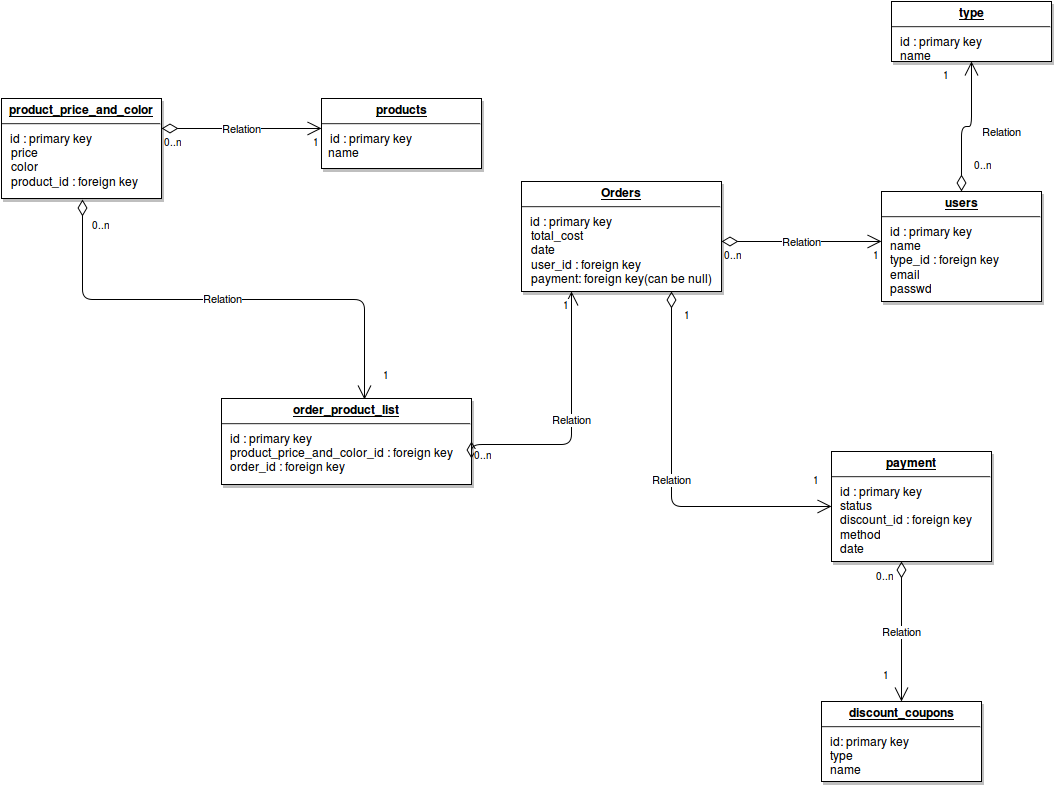

The diagram above was exported from draw.io. Its source (the exported page's mxGraphModel, read from the mxfile embedded in the PNG):
<mxGraphModel dx="1049" dy="1430" grid="1" gridSize="10" guides="1" tooltips="1" connect="1" arrows="1" fold="1" page="0" pageScale="1" pageWidth="826" pageHeight="1169" background="#ffffff" math="0" shadow="0">
  <root>
    <mxCell id="0" style=";html=1;" />
    <mxCell id="1" style=";html=1;" parent="0" />
    <mxCell id="161" value="Relation" style="endArrow=open;html=1;endSize=12;startArrow=diamondThin;startSize=14;startFill=0;edgeStyle=orthogonalEdgeStyle;entryX=0.5;entryY=1;exitX=0.569;exitY=0;exitPerimeter=0;flipV=1;flipH=1;" parent="1" source="153" target="130" edge="1">
      <mxGeometry relative="1" as="geometry">
        <mxPoint x="460" y="-143" as="sourcePoint" />
        <mxPoint x="620" y="-143" as="targetPoint" />
        <Array as="points">
          <mxPoint x="542" y="-143" />
          <mxPoint x="260" y="-143" />
        </Array>
      </mxGeometry>
    </mxCell>
    <mxCell id="162" value="0..n" style="resizable=0;html=1;align=left;verticalAlign=top;labelBackgroundColor=#ffffff;fontSize=10;" parent="161" connectable="0" vertex="1">
      <mxGeometry x="-1" relative="1" as="geometry">
        <mxPoint x="-274" y="-187" as="offset" />
      </mxGeometry>
    </mxCell>
    <mxCell id="163" value="1" style="resizable=0;html=1;align=right;verticalAlign=top;labelBackgroundColor=#ffffff;fontSize=10;" parent="161" connectable="0" vertex="1">
      <mxGeometry x="1" relative="1" as="geometry">
        <mxPoint x="310" y="163" as="offset" />
      </mxGeometry>
    </mxCell>
    <mxCell id="130" value="&lt;p style=&quot;margin: 0px ; margin-top: 4px ; text-align: center ; text-decoration: underline&quot; align=&quot;center&quot;&gt;&lt;strong&gt;product_price_and_color&lt;br&gt;&lt;/strong&gt;&lt;/p&gt;&lt;hr&gt;&lt;p style=&quot;margin: 0px ; margin-left: 8px&quot;&gt;id : primary key&lt;br&gt;&lt;/p&gt;&amp;nbsp;&amp;nbsp; price&lt;br&gt;&amp;nbsp;&amp;nbsp; color&lt;br&gt;&amp;nbsp;&amp;nbsp; product_id : foreign key&lt;br&gt;&amp;nbsp;&amp;nbsp; &lt;br&gt;&amp;nbsp;&lt;br&gt;" style="verticalAlign=top;align=left;overflow=fill;fontSize=12;fontFamily=Helvetica;html=1;strokeColor=#000000;shadow=1;fillColor=#FFFFFF;fontColor=#000000;" parent="1" vertex="1">
      <mxGeometry x="180" y="-343" width="160" height="100" as="geometry" />
    </mxCell>
    <mxCell id="131" value="&lt;p style=&quot;margin: 0px ; margin-top: 4px ; text-align: center ; text-decoration: underline&quot;&gt;&lt;b&gt;products&lt;/b&gt;&lt;br&gt;&lt;/p&gt;&lt;hr&gt;&lt;p style=&quot;margin: 0px ; margin-left: 8px&quot;&gt;id : primary key&lt;br&gt;&lt;/p&gt;&amp;nbsp; name&lt;br&gt;" style="verticalAlign=top;align=left;overflow=fill;fontSize=12;fontFamily=Helvetica;html=1;strokeColor=#000000;shadow=1;fillColor=#FFFFFF;fontColor=#000000;" parent="1" vertex="1">
      <mxGeometry x="500" y="-343" width="160" height="70" as="geometry" />
    </mxCell>
    <mxCell id="142" value="Relation" style="endArrow=open;html=1;endSize=12;startArrow=diamondThin;startSize=14;startFill=0;edgeStyle=orthogonalEdgeStyle;" parent="1" edge="1">
      <mxGeometry relative="1" as="geometry">
        <mxPoint x="340" y="-313" as="sourcePoint" />
        <mxPoint x="500" y="-313" as="targetPoint" />
      </mxGeometry>
    </mxCell>
    <mxCell id="143" value="0..n" style="resizable=0;html=1;align=left;verticalAlign=top;labelBackgroundColor=#ffffff;fontSize=10;" parent="142" connectable="0" vertex="1">
      <mxGeometry x="-1" relative="1" as="geometry" />
    </mxCell>
    <mxCell id="144" value="1" style="resizable=0;html=1;align=right;verticalAlign=top;labelBackgroundColor=#ffffff;fontSize=10;" parent="142" connectable="0" vertex="1">
      <mxGeometry x="1" relative="1" as="geometry" />
    </mxCell>
    <mxCell id="145" value="&lt;p style=&quot;margin: 0px ; margin-top: 4px ; text-align: center ; text-decoration: underline&quot;&gt;&lt;strong&gt;users&lt;br&gt;&lt;/strong&gt;&lt;/p&gt;&lt;hr&gt;&lt;p style=&quot;margin: 0px ; margin-left: 8px&quot;&gt;id : primary key&lt;br&gt;&lt;/p&gt;&lt;p style=&quot;margin: 0px ; margin-left: 8px&quot;&gt;name&lt;br&gt;&lt;/p&gt;&lt;p style=&quot;margin: 0px ; margin-left: 8px&quot;&gt;type_id : foreign key&lt;br&gt;&lt;/p&gt;&lt;p style=&quot;margin: 0px ; margin-left: 8px&quot;&gt;email&lt;br&gt;&lt;/p&gt;&lt;p style=&quot;margin: 0px ; margin-left: 8px&quot;&gt;passwd&lt;/p&gt;&lt;br&gt;" style="verticalAlign=top;align=left;overflow=fill;fontSize=12;fontFamily=Helvetica;html=1;strokeColor=#000000;shadow=1;fillColor=#FFFFFF;fontColor=#000000;" parent="1" vertex="1">
      <mxGeometry x="1060" y="-250" width="160" height="110" as="geometry" />
    </mxCell>
    <mxCell id="146" value="&lt;p style=&quot;margin: 0px ; margin-top: 4px ; text-align: center ; text-decoration: underline&quot;&gt;&lt;strong&gt;Orders&lt;br&gt;&lt;/strong&gt;&lt;/p&gt;&lt;hr&gt;&lt;p style=&quot;margin: 0px ; margin-left: 8px&quot;&gt;id : primary key&lt;br&gt;&lt;/p&gt;&amp;nbsp;&amp;nbsp; total_cost&lt;br&gt;&amp;nbsp;&amp;nbsp; date&lt;br&gt;&amp;nbsp;&amp;nbsp; user_id : foreign key&lt;br&gt;&amp;nbsp;&amp;nbsp; payment: foreign key(can be null)&lt;br&gt;" style="verticalAlign=top;align=left;overflow=fill;fontSize=12;fontFamily=Helvetica;html=1;strokeColor=#000000;shadow=1;fillColor=#FFFFFF;fontColor=#000000;" parent="1" vertex="1">
      <mxGeometry x="700" y="-260" width="200" height="110" as="geometry" />
    </mxCell>
    <mxCell id="150" value="Relation" style="endArrow=open;html=1;endSize=12;startArrow=diamondThin;startSize=14;startFill=0;edgeStyle=orthogonalEdgeStyle;" parent="1" edge="1">
      <mxGeometry relative="1" as="geometry">
        <mxPoint x="900" y="-200" as="sourcePoint" />
        <mxPoint x="1060" y="-200" as="targetPoint" />
      </mxGeometry>
    </mxCell>
    <mxCell id="151" value="0..n" style="resizable=0;html=1;align=left;verticalAlign=top;labelBackgroundColor=#ffffff;fontSize=10;" parent="150" connectable="0" vertex="1">
      <mxGeometry x="-1" relative="1" as="geometry" />
    </mxCell>
    <mxCell id="152" value="1" style="resizable=0;html=1;align=right;verticalAlign=top;labelBackgroundColor=#ffffff;fontSize=10;" parent="150" connectable="0" vertex="1">
      <mxGeometry x="1" relative="1" as="geometry" />
    </mxCell>
    <mxCell id="153" value="&lt;p style=&quot;margin: 0px ; margin-top: 4px ; text-align: center ; text-decoration: underline&quot;&gt;&lt;strong&gt;order_product_list&lt;br&gt;&lt;/strong&gt;&lt;/p&gt;&lt;hr&gt;&lt;p style=&quot;margin: 0px ; margin-left: 8px&quot;&gt;id : primary key&lt;br&gt;&lt;/p&gt;&lt;p style=&quot;margin: 0px ; margin-left: 8px&quot;&gt;product_price_and_color_id : foreign key&lt;br&gt;&lt;/p&gt;&lt;p style=&quot;margin: 0px ; margin-left: 8px&quot;&gt;order_id : foreign key&lt;/p&gt;" style="verticalAlign=top;align=left;overflow=fill;fontSize=12;fontFamily=Helvetica;html=1;strokeColor=#000000;shadow=1;fillColor=#FFFFFF;fontColor=#000000;" parent="1" vertex="1">
      <mxGeometry x="400" y="-43" width="250" height="86" as="geometry" />
    </mxCell>
    <mxCell id="164" value="Relation" style="endArrow=open;html=1;endSize=12;startArrow=diamondThin;startSize=14;startFill=0;edgeStyle=orthogonalEdgeStyle;entryX=0.25;entryY=1;exitX=1;exitY=0.5;" parent="1" source="153" target="146" edge="1">
      <mxGeometry relative="1" as="geometry">
        <mxPoint x="650" y="3" as="sourcePoint" />
        <mxPoint x="810" y="3" as="targetPoint" />
        <Array as="points">
          <mxPoint x="650" y="3" />
          <mxPoint x="750" y="3" />
        </Array>
      </mxGeometry>
    </mxCell>
    <mxCell id="165" value="0..n" style="resizable=0;html=1;align=left;verticalAlign=top;labelBackgroundColor=#ffffff;fontSize=10;" parent="164" connectable="0" vertex="1">
      <mxGeometry x="-1" relative="1" as="geometry" />
    </mxCell>
    <mxCell id="166" value="1" style="resizable=0;html=1;align=right;verticalAlign=top;labelBackgroundColor=#ffffff;fontSize=10;" parent="164" connectable="0" vertex="1">
      <mxGeometry x="1" relative="1" as="geometry" />
    </mxCell>
    <mxCell id="167" value="&lt;p style=&quot;margin: 0px ; margin-top: 4px ; text-align: center ; text-decoration: underline&quot;&gt;&lt;strong&gt;payment&lt;br&gt;&lt;/strong&gt;&lt;/p&gt;&lt;hr&gt;&lt;p style=&quot;margin: 0px ; margin-left: 8px&quot;&gt;id : primary key&lt;br&gt;&lt;/p&gt;&lt;p style=&quot;margin: 0px ; margin-left: 8px&quot;&gt;status&lt;br&gt;&lt;/p&gt;&lt;p style=&quot;margin: 0px ; margin-left: 8px&quot;&gt;discount_id : foreign key&lt;br&gt;&lt;/p&gt;&lt;p style=&quot;margin: 0px ; margin-left: 8px&quot;&gt;method&lt;br&gt;&lt;/p&gt;&lt;p style=&quot;margin: 0px ; margin-left: 8px&quot;&gt;date&lt;br&gt;&lt;/p&gt;" style="verticalAlign=top;align=left;overflow=fill;fontSize=12;fontFamily=Helvetica;html=1;strokeColor=#000000;shadow=1;fillColor=#FFFFFF;fontColor=#000000;" parent="1" vertex="1">
      <mxGeometry x="1010" y="10" width="160" height="110" as="geometry" />
    </mxCell>
    <mxCell id="176" value="&lt;p style=&quot;margin: 0px ; margin-top: 4px ; text-align: center ; text-decoration: underline&quot;&gt;&lt;strong&gt;discount_coupons&lt;br&gt;&lt;/strong&gt;&lt;/p&gt;&lt;hr&gt;&lt;p style=&quot;margin: 0px ; margin-left: 8px&quot;&gt;id: primary key&lt;br&gt;&lt;/p&gt;&lt;p style=&quot;margin: 0px ; margin-left: 8px&quot;&gt;type&lt;/p&gt;&lt;p style=&quot;margin: 0px ; margin-left: 8px&quot;&gt;name&lt;br&gt;&lt;/p&gt;&amp;nbsp;&lt;br&gt;" style="verticalAlign=top;align=left;overflow=fill;fontSize=12;fontFamily=Helvetica;html=1;strokeColor=#000000;shadow=1;fillColor=#FFFFFF;fontColor=#000000;" parent="1" vertex="1">
      <mxGeometry x="1000" y="260" width="160" height="80" as="geometry" />
    </mxCell>
    <mxCell id="177" value="Relation" style="endArrow=open;html=1;endSize=12;startArrow=diamondThin;startSize=14;startFill=0;edgeStyle=orthogonalEdgeStyle;entryX=0.5;entryY=0;" parent="1" target="176" edge="1">
      <mxGeometry relative="1" as="geometry">
        <mxPoint x="1080" y="120" as="sourcePoint" />
        <mxPoint x="780" y="349" as="targetPoint" />
        <Array as="points">
          <mxPoint x="1080" y="140" />
        </Array>
      </mxGeometry>
    </mxCell>
    <mxCell id="178" value="0..n" style="resizable=0;html=1;align=left;verticalAlign=top;labelBackgroundColor=#ffffff;fontSize=10;" parent="177" connectable="0" vertex="1">
      <mxGeometry x="-1" relative="1" as="geometry">
        <mxPoint x="-28" y="1" as="offset" />
      </mxGeometry>
    </mxCell>
    <mxCell id="179" value="1" style="resizable=0;html=1;align=right;verticalAlign=top;labelBackgroundColor=#ffffff;fontSize=10;" parent="177" connectable="0" vertex="1">
      <mxGeometry x="1" relative="1" as="geometry">
        <mxPoint x="-10" y="-40" as="offset" />
      </mxGeometry>
    </mxCell>
    <mxCell id="180" value="Relation" style="endArrow=open;html=1;endSize=12;startArrow=diamondThin;startSize=14;startFill=0;edgeStyle=orthogonalEdgeStyle;exitX=0.75;exitY=1;entryX=0;entryY=0.5;" parent="1" source="146" target="167" edge="1">
      <mxGeometry relative="1" as="geometry">
        <mxPoint x="1180" y="-80" as="sourcePoint" />
        <mxPoint x="990" y="80" as="targetPoint" />
        <Array as="points">
          <mxPoint x="850" y="65" />
        </Array>
      </mxGeometry>
    </mxCell>
    <mxCell id="181" value="1" style="resizable=0;html=1;align=left;verticalAlign=top;labelBackgroundColor=#ffffff;fontSize=10;" parent="180" connectable="0" vertex="1">
      <mxGeometry x="-1" relative="1" as="geometry">
        <mxPoint x="10" y="10" as="offset" />
      </mxGeometry>
    </mxCell>
    <mxCell id="182" value="1" style="resizable=0;html=1;align=right;verticalAlign=top;labelBackgroundColor=#ffffff;fontSize=10;" parent="180" connectable="0" vertex="1">
      <mxGeometry x="1" relative="1" as="geometry">
        <mxPoint x="-10" y="-40" as="offset" />
      </mxGeometry>
    </mxCell>
    <mxCell id="168" value="&lt;p style=&quot;margin: 0px ; margin-top: 4px ; text-align: center ; text-decoration: underline&quot;&gt;&lt;strong&gt;type&lt;br&gt;&lt;/strong&gt;&lt;/p&gt;&lt;hr&gt;&lt;p style=&quot;margin: 0px ; margin-left: 8px&quot;&gt;id : primary key &lt;br&gt;&lt;/p&gt;&lt;p style=&quot;margin: 0px ; margin-left: 8px&quot;&gt;name&lt;br&gt;&lt;/p&gt;" style="verticalAlign=top;align=left;overflow=fill;fontSize=12;fontFamily=Helvetica;html=1;strokeColor=#000000;shadow=1;fillColor=#FFFFFF;fontColor=#000000;" parent="1" vertex="1">
      <mxGeometry x="1070" y="-440" width="160" height="60" as="geometry" />
    </mxCell>
    <mxCell id="187" value="Relation" style="endArrow=open;html=1;endSize=12;startArrow=diamondThin;startSize=14;startFill=0;edgeStyle=orthogonalEdgeStyle;exitX=0.5;exitY=0;" parent="1" source="145" target="168" edge="1">
      <mxGeometry x="0.077" y="-31" relative="1" as="geometry">
        <mxPoint x="1140.1176470588234" y="-249.58823529411757" as="sourcePoint" />
        <mxPoint x="1480.1176470588234" y="-400.17647058823536" as="targetPoint" />
        <Array as="points" />
        <mxPoint x="-1" y="5" as="offset" />
      </mxGeometry>
    </mxCell>
    <mxCell id="188" value="0..n" style="resizable=0;html=1;align=left;verticalAlign=top;labelBackgroundColor=#ffffff;fontSize=10;" parent="187" connectable="0" vertex="1">
      <mxGeometry x="-1" relative="1" as="geometry">
        <mxPoint x="10" y="-40" as="offset" />
      </mxGeometry>
    </mxCell>
    <mxCell id="189" value="1" style="resizable=0;html=1;align=right;verticalAlign=top;labelBackgroundColor=#ffffff;fontSize=10;" parent="187" connectable="0" vertex="1">
      <mxGeometry x="1" relative="1" as="geometry">
        <mxPoint x="-20" as="offset" />
      </mxGeometry>
    </mxCell>
  </root>
</mxGraphModel>